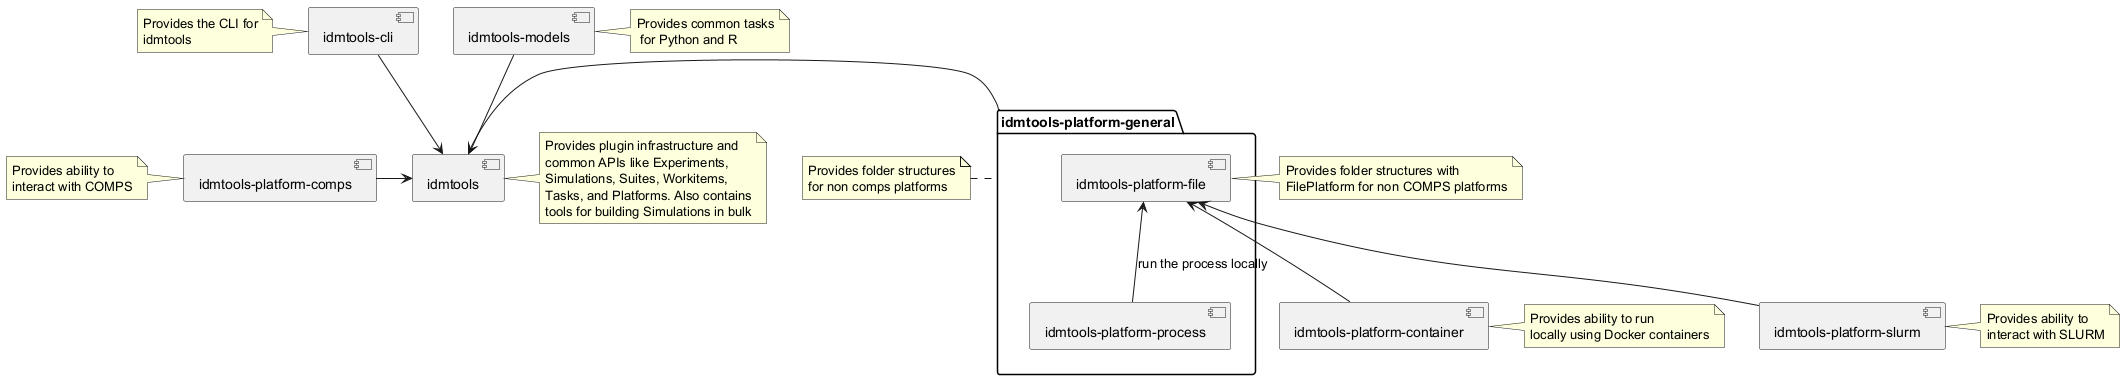

The diagram above was rendered by PlantUML. Its source (embedded in the PNG):
@startuml

[idmtools]
note right of idmtools
Provides plugin infrastructure and
common APIs like Experiments,
Simulations, Suites, Workitems,
Tasks, and Platforms. Also contains
tools for building Simulations in bulk
end note
[idmtools-cli]
note left of [idmtools-cli]
    Provides the CLI for
    idmtools
end note
[idmtools-models]
note right of [idmtools-models]
    Provides common tasks
     for Python and R
end note
[idmtools-platform-comps]
note left of [idmtools-platform-comps]
    Provides ability to
    interact with COMPS
end note
package [idmtools-platform-general] {
    [idmtools-platform-file]
    [idmtools-platform-process]
    }
note left of [idmtools-platform-general]
    Provides folder structures
    for non comps platforms
end note
note left of [idmtools-platform-file]
    Provides folder structures with
    FilePlatform for non COMPS platforms
end note
[idmtools-platform-container]
note right of [idmtools-platform-container]
    Provides ability to run
    locally using Docker containers
end note
[idmtools-platform-slurm]
note right of [idmtools-platform-slurm]
    Provides ability to 
    interact with SLURM
end note

[idmtools-cli] --> [idmtools]
[idmtools-models] --> [idmtools]
[idmtools-platform-comps] -> [idmtools]
[idmtools-platform-general] -> [idmtools]
[idmtools-platform-container] -up-> [idmtools-platform-file]
[idmtools-platform-slurm] -up-> [idmtools-platform-file]
[idmtools-platform-process] -up-> [idmtools-platform-file]:run the process locally
@enduml